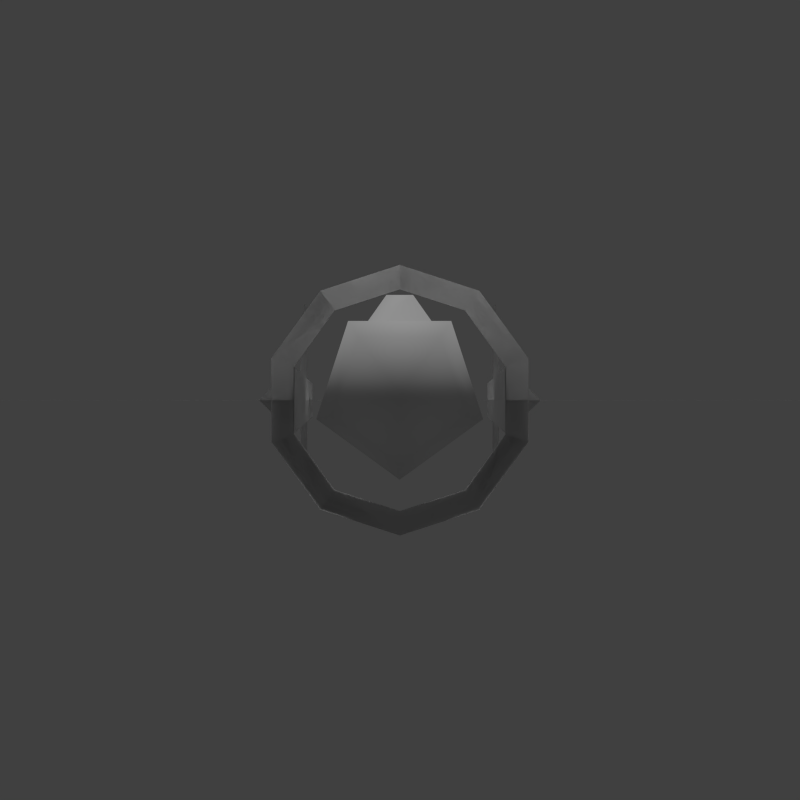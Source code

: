 # Source: interceptor_b_lowpoly.blend  (saved by Blender 2.75.0; exported with 4.5.12 LTS)
import bpy
from mathutils import Matrix  # noqa: F401  (used for matrix-valued properties, if any)

bpy.ops.wm.read_factory_settings(use_empty=True)
scene = bpy.context.scene
scene.name = 'Scene'

# ---- collections
col_collection_1 = bpy.data.collections.new('Collection 1'); scene.collection.children.link(col_collection_1)

# ---- world
world_world = bpy.data.worlds.new('World'); scene.world = world_world
world_world.color = (0.05088, 0.05088, 0.05088)
world_world.use_sun_shadow = False
world_world.sun_shadow_jitter_overblur = 0.0
world_world.cycles.sampling_method = 'MANUAL'
world_world.cycles.sample_map_resolution = 256

# ---- cameras
cam_camera_001 = bpy.data.cameras.new('Camera.001')
cam_camera_001.clip_end = 100.0
cam_camera_001.lens = 35.0
cam_camera_001.sensor_width = 32.0
cam_camera_001.sensor_height = 18.0
cam_camera_001.display_size = 2.0
cam_camera_001.dof.focus_distance = 0.0
cam_camera_001.dof.aperture_fstop = 128.0
cam_camera_001.dof.aperture_blades = 6

# ---- lights
light_sun = bpy.data.lights.new('Sun', 'SUN')
light_sun.transmission_factor = 0.0
light_sun.angle = 0.1993
light_sun.energy = 1.0
light_sun.shadow_buffer_clip_start = 0.5
light_sun.shadow_soft_size = 0.1
light_sun.shadow_cascade_max_distance = 1000.0
light_sun.cycles.use_multiple_importance_sampling = False

# ---- meshes
me_cylinder = bpy.data.meshes.new('Cylinder')
me_cylinder.from_pydata([(1.485, 1.491, -3.549), (1.485, 1.491, -4.13), (1.485, 0.009819, -2.871), (1.485, 0.009819, -3.999), (1.485, -0.988, -3.323), (1.485, -0.988, -4.046), (1.75, 1.521e-07, -0.8777), (1.326, 0.4243, -0.9139), (1.326, -0.4243, -0.9139), (1.671, 3.914e-07, -4.024), (1.404, 0.2673, -4.024), (1.404, -0.2673, -4.024), (-4.092e-07, -0.5271, -0.62), (5.65e-07, -0.5271, 4.195), (-0.5539, -0.1247, -0.62), (-0.5539, -0.1247, 4.195), (-0.3423, 0.5265, -0.62), (-0.3423, 0.5265, 4.195), (0.3423, 0.5265, -0.62), (0.3423, 0.5265, 4.195), (0.5539, -0.1247, -0.62), (0.5539, -0.1247, 4.195), (-0.4129, -0.093, 4.499), (7.005e-07, -0.393, 4.499), (-0.2552, 0.3924, 4.499), (0.2552, 0.3924, 4.499), (0.4129, -0.093, 4.499), (8.513e-07, 0.04115, 4.791), (0.3422, 0.4688, 3.288), (0.1105, 0.8728, 2.748), (-0.3422, 0.4688, 3.288), (-0.1105, 0.8728, 2.748), (0.3422, 0.4688, 0.5841), (0.1105, 0.8728, 1.573), (-0.3422, 0.4688, 0.5841), (-0.1105, 0.8728, 1.573), (1.99e-07, -1.395, 0.9824), (-6.435e-07, -1.395, -1.01), (0.8198, -1.128, 0.9824), (0.8198, -1.128, -1.01), (1.326, -0.431, 0.9824), (1.326, -0.431, -1.01), (1.326, 0.431, 0.9824), (1.326, 0.431, -1.01), (0.8198, 1.128, 0.9824), (0.8198, 1.128, -1.01), (0.8198, -1.128, -1.01), (0.8198, -1.128, 0.9824), (-6.182e-07, -0.2906, -1.219), (-0.3052, -0.06883, -1.219), (-0.1886, 0.29, -1.219), (0.1886, 0.29, -1.219), (0.3052, -0.06883, -1.219), (5.011, 2.493e-07, 0.6048), (5.011, 3.406e-07, -0.6048), (0.3, -5.784e-08, 1.0), (0.3, 9.316e-08, -1.0), (1.479, 2.943e-07, -2.745), (1.479, 3.892e-07, -4.003), (-1.479, 1.202e-07, -2.745), (-1.479, 2.152e-07, -4.003), (-1.485, 1.491, -3.549), (-1.485, 1.491, -4.13), (-1.485, 0.009819, -2.871), (-1.485, 0.009819, -3.999), (-1.485, -0.988, -3.323), (-1.485, -0.988, -4.046), (1.485, 1.491, -3.549), (1.485, 1.491, -4.13), (1.485, 0.009819, -2.871), (1.485, 0.009819, -3.999), (1.485, -0.988, -3.323), (1.485, -0.988, -4.046), (-1.485, 1.491, -3.549), (-1.485, 1.491, -4.13), (-1.485, 0.009819, -2.871), (-1.485, 0.009819, -3.999), (-1.485, -0.988, -3.323), (-1.485, -0.988, -4.046), (1.479, 2.943e-07, -2.745), (1.479, 3.892e-07, -4.003), (-1.479, 1.202e-07, -2.745), (-1.479, 2.152e-07, -4.003), (-1.75, -5.387e-08, -0.8777), (-1.326, 0.4243, -0.9139), (-1.326, -0.4243, -0.9139), (-1.671, 1.946e-07, -4.024), (-1.404, 0.2673, -4.024), (-1.404, -0.2673, -4.024), (-5.011, -3.406e-07, 0.6048), (-5.011, -2.493e-07, -0.6048), (-0.3, -9.316e-08, 1.0), (-0.3, 5.784e-08, -1.0), (-6.435e-07, -1.395, -1.01), (1.99e-07, -1.395, 0.9824), (-0.8198, -1.128, 0.9824), (-0.8198, -1.128, -1.01), (-1.326, -0.431, 0.9824), (-1.326, -0.431, -1.01), (-1.326, 0.431, 0.9824), (-1.326, 0.431, -1.01), (-0.8198, 1.128, 0.9824), (-0.8198, 1.128, -1.01), (-6.874e-07, 1.395, 0.9824), (-5.438e-07, 1.395, -1.01), (5.011, 2.493e-07, 0.6048), (5.011, 3.406e-07, -0.6048), (0.3, -5.784e-08, 1.0), (0.3, 9.316e-08, -1.0), (-5.011, -3.406e-07, 0.6048), (-5.011, -2.493e-07, -0.6048), (-0.3, -9.316e-08, 1.0), (-0.3, 5.784e-08, -1.0), (1.326, -0.431, 0.9824), (1.326, -0.431, -1.01), (1.326, 0.431, 0.9824), (1.326, 0.431, -1.01), (0.8198, 1.128, 0.9824), (0.8198, 1.128, -1.01), (-0.8198, -1.128, 0.9824), (-0.8198, -1.128, -1.01), (-1.326, -0.431, 0.9824), (-1.326, -0.431, -1.01), (-1.326, 0.431, 0.9824), (-1.326, 0.431, -1.01), (-0.8198, 1.128, 0.9824), (-0.8198, 1.128, -1.01), (-6.874e-07, 1.395, 0.9824), (-5.438e-07, 1.395, -1.01)], [], [(0, 2, 3, 1), (3, 2, 4, 5), (10, 11, 8, 7), (10, 7, 6, 9), (6, 8, 11, 9), (7, 8, 6), (11, 10, 9), (12, 13, 15, 14), (14, 15, 17, 16), (16, 17, 19, 18), (21, 19, 25, 26), (20, 21, 13, 12), (18, 19, 21, 20), (18, 20, 52, 51), (17, 15, 22, 24), (13, 21, 26, 23), (15, 13, 23, 22), (19, 17, 24, 25), (26, 25, 27), (24, 22, 27), (23, 26, 27), (25, 24, 27), (22, 23, 27), (29, 31, 30, 28), (31, 35, 34, 30), (35, 33, 32, 34), (33, 29, 28, 32), (33, 35, 31, 29), (36, 37, 39, 38), (38, 39, 41, 40), (40, 41, 43, 42), (42, 43, 45, 44), (47, 113, 114, 46), (48, 49, 50, 51, 52), (14, 16, 50, 49), (20, 12, 48, 52), (12, 14, 49, 48), (16, 18, 51, 50), (53, 54, 56, 55), (57, 58, 60, 59), (61, 62, 64, 63), (64, 66, 65, 63), (67, 68, 70, 69), (70, 72, 71, 69), (73, 75, 76, 74), (76, 75, 77, 78), (79, 81, 82, 80), (87, 84, 85, 88), (87, 86, 83, 84), (83, 86, 88, 85), (84, 83, 85), (88, 86, 87), (89, 91, 92, 90), (94, 47, 46, 93), (95, 97, 98, 96), (97, 99, 100, 98), (99, 101, 102, 100), (101, 103, 104, 102), (105, 107, 108, 106), (109, 110, 112, 111), (44, 45, 104, 103), (36, 95, 96, 37), (113, 115, 116, 114), (115, 117, 118, 116), (119, 120, 122, 121), (121, 122, 124, 123), (123, 124, 126, 125), (125, 126, 128, 127), (117, 127, 128, 118), (94, 93, 120, 119)])
me_cylinder.polygons.foreach_set('use_smooth', [0, 0, 0, 0, 0, 0, 0, 1, 1, 1, 1, 1, 1, 1, 1, 1, 1, 1, 1, 1, 1, 1, 1, 1, 1, 1, 1, 1, 1, 1, 1, 1, 1, 1, 1, 1, 1, 1, 0, 0, 0, 0, 0, 0, 0, 0, 0, 0, 0, 0, 0, 0, 0, 1, 1, 1, 1, 1, 0, 0, 1, 1, 1, 1, 1, 1, 1, 1, 1, 1])
_uv = me_cylinder.uv_layers.new(name='UVMap')
_uv.uv.foreach_set('vector', [0.8932, 0.4867, 0.7359, 0.5587, 0.7359, 0.4389, 0.8932, 0.4251, 0.7359, 0.4389, 0.7359, 0.5587, 0.63, 0.5107, 0.63, 0.4339, 0.5229, 0.4307, 0.5798, 0.4251, 0.6296, 0.7543, 0.5393, 0.7633, 0.5229, 0.4307, 0.5393, 0.7633, 0.4654, 0.7096, 0.487, 0.4513, 0.4654, 0.7096, 0.3835, 0.7503, 0.4549, 0.4251, 0.487, 0.4513, 0.5393, 0.7633, 0.3835, 0.7503, 0.4654, 0.7096, 0.4549, 0.4251, 0.5229, 0.4307, 0.487, 0.4513, 0.3409, 0.1145, 0.3831, 0.6301, 0.3053, 0.6357, 0.2704, 0.1412, 0.2704, 0.1412, 0.3053, 0.6357, 0.2275, 0.6395, 0.2056, 0.1554, 0.2056, 0.1554, 0.2275, 0.6395, 0.1499, 0.6415, 0.1419, 0.1583, 0.0974, 0.6997, 0.1499, 0.6415, 0.1648, 0.6751, 0.1331, 0.7145, 0.07717, 0.1512, 0.07283, 0.6417, 0.0002052, 0.641, 0.004586, 0.1303, 0.1419, 0.1583, 0.1499, 0.6415, 0.07283, 0.6417, 0.07717, 0.1512, 0.1419, 0.1583, 0.07717, 0.1512, 0.09377, 0.07894, 0.1438, 0.08275, 0.2275, 0.6395, 0.2833, 0.6979, 0.2471, 0.7139, 0.2145, 0.6757, 0.1001, 0.7836, 0.0974, 0.6997, 0.1331, 0.7145, 0.1401, 0.771, 0.2833, 0.6979, 0.2818, 0.7836, 0.2408, 0.7713, 0.2471, 0.7139, 0.1499, 0.6415, 0.2275, 0.6395, 0.2145, 0.6757, 0.1648, 0.6751, 0.1331, 0.7145, 0.1648, 0.6751, 0.19, 0.7287, 0.2145, 0.6757, 0.2471, 0.7139, 0.19, 0.7287, 0.1401, 0.771, 0.1331, 0.7145, 0.19, 0.7287, 0.1648, 0.6751, 0.2145, 0.6757, 0.19, 0.7287, 0.2471, 0.7139, 0.2408, 0.7713, 0.19, 0.7287, 0.9306, 0.2248, 0.9515, 0.2278, 0.9998, 0.3002, 0.8843, 0.2975, 0.9515, 0.2278, 0.9527, 0.1185, 0.991, 0.0002052, 0.9998, 0.3002, 0.9527, 0.1185, 0.9304, 0.1173, 0.8908, 0.0002052, 0.991, 0.0002052, 0.9304, 0.1173, 0.9306, 0.2248, 0.8843, 0.2975, 0.8908, 0.0002052, 0.9304, 0.1173, 0.9527, 0.1185, 0.9515, 0.2278, 0.9306, 0.2248, 0.3835, 0.4246, 0.3835, 0.213, 0.4751, 0.213, 0.4751, 0.4246, 0.4751, 0.4246, 0.4751, 0.213, 0.5666, 0.213, 0.5666, 0.4246, 0.5666, 0.4246, 0.5666, 0.213, 0.6581, 0.213, 0.6581, 0.4246, 0.6581, 0.4246, 0.6581, 0.213, 0.7497, 0.213, 0.7497, 0.4246, 0.4751, 0.4246, 0.5666, 0.4246, 0.5666, 0.213, 0.4751, 0.213, 0.1593, 0.0002052, 0.2048, 0.02509, 0.1953, 0.0761, 0.1438, 0.08275, 0.1215, 0.03584, 0.2704, 0.1412, 0.2056, 0.1554, 0.1953, 0.0761, 0.247, 0.06826, 0.07717, 0.1512, 0.004586, 0.1303, 0.04911, 0.06209, 0.09377, 0.07894, 0.3409, 0.1145, 0.2704, 0.1412, 0.247, 0.06826, 0.2912, 0.04822, 0.2056, 0.1554, 0.1419, 0.1583, 0.1438, 0.08275, 0.1953, 0.0761, 0.8839, 0.04217, 0.8839, 0.1706, 0.3835, 0.2126, 0.3835, 0.0002052, 0.6976, 0.7637, 0.6976, 0.8973, 0.3835, 0.8973, 0.3835, 0.7637, 0.8932, 0.4867, 0.8932, 0.4251, 0.7359, 0.4389, 0.7359, 0.5587, 0.7359, 0.4389, 0.63, 0.4339, 0.63, 0.5107, 0.7359, 0.5587, 0.8932, 0.4867, 0.8932, 0.4251, 0.7359, 0.4389, 0.7359, 0.5587, 0.7359, 0.4389, 0.63, 0.4339, 0.63, 0.5107, 0.7359, 0.5587, 0.8932, 0.4867, 0.7359, 0.5587, 0.7359, 0.4389, 0.8932, 0.4251, 0.7359, 0.4389, 0.7359, 0.5587, 0.63, 0.5107, 0.63, 0.4339, 0.6976, 0.7637, 0.3835, 0.7637, 0.3835, 0.8973, 0.6976, 0.8973, 0.5229, 0.4307, 0.5393, 0.7633, 0.6296, 0.7543, 0.5798, 0.4251, 0.5229, 0.4307, 0.487, 0.4513, 0.4654, 0.7096, 0.5393, 0.7633, 0.4654, 0.7096, 0.487, 0.4513, 0.4549, 0.4251, 0.3835, 0.7503, 0.5393, 0.7633, 0.4654, 0.7096, 0.3835, 0.7503, 0.4549, 0.4251, 0.487, 0.4513, 0.5229, 0.4307, 0.8839, 0.04217, 0.3835, 0.0002052, 0.3835, 0.2126, 0.8839, 0.1706, 0.3835, 0.4246, 0.4751, 0.4246, 0.4751, 0.213, 0.3835, 0.213, 0.4751, 0.4246, 0.5666, 0.4246, 0.5666, 0.213, 0.4751, 0.213, 0.5666, 0.4246, 0.6581, 0.4246, 0.6581, 0.213, 0.5666, 0.213, 0.6581, 0.4246, 0.7497, 0.4246, 0.7497, 0.213, 0.6581, 0.213, 0.7497, 0.4246, 0.8412, 0.4246, 0.8412, 0.213, 0.7497, 0.213, 0.8839, 0.04217, 0.3835, 0.0002052, 0.3835, 0.2126, 0.8839, 0.1706, 0.8839, 0.04217, 0.8839, 0.1706, 0.3835, 0.2126, 0.3835, 0.0002052, 0.7497, 0.4246, 0.7497, 0.213, 0.8412, 0.213, 0.8412, 0.4246, 0.3835, 0.4246, 0.4751, 0.4246, 0.4751, 0.213, 0.3835, 0.213, 0.5666, 0.4246, 0.6581, 0.4246, 0.6581, 0.213, 0.5666, 0.213, 0.6581, 0.4246, 0.7497, 0.4246, 0.7497, 0.213, 0.6581, 0.213, 0.4751, 0.4246, 0.4751, 0.213, 0.5666, 0.213, 0.5666, 0.4246, 0.5666, 0.4246, 0.5666, 0.213, 0.6581, 0.213, 0.6581, 0.4246, 0.6581, 0.4246, 0.6581, 0.213, 0.7497, 0.213, 0.7497, 0.4246, 0.7497, 0.4246, 0.7497, 0.213, 0.8412, 0.213, 0.8412, 0.4246, 0.7497, 0.4246, 0.8412, 0.4246, 0.8412, 0.213, 0.7497, 0.213, 0.3835, 0.4246, 0.3835, 0.213, 0.4751, 0.213, 0.4751, 0.4246])
me_cylinder.use_remesh_preserve_volume = False
me_cylinder.use_remesh_preserve_attributes = False
me_cylinder.use_mirror_vertex_groups = False
me_cylinder.update()

# ---- objects
ob_cylinder = bpy.data.objects.new('Cylinder', me_cylinder)
ob_camera = bpy.data.objects.new('Camera', cam_camera_001)
ob_sun = bpy.data.objects.new('Sun', light_sun)

# ---- transforms, parenting, visibility, modifiers, constraints
ob_cylinder.location = (0.0, 0.0, 0.0)
ob_cylinder.rotation_euler = (1.571, 5.886e-08, -1.571)
ob_cylinder.lineart.crease_threshold = 0.0
ob_camera.location = (-10.0, 0.0, 0.0)
ob_camera.rotation_euler = (1.571, -7.55e-08, -1.571)
ob_camera.lineart.crease_threshold = 0.0
ob_sun.location = (0.0, 0.0, 4.949)
ob_sun.rotation_euler = (0.0, -0.0, -2.269)
ob_sun.lineart.crease_threshold = 0.0

# ---- collection membership
col_collection_1.objects.link(ob_cylinder)
col_collection_1.objects.link(ob_camera)
col_collection_1.objects.link(ob_sun)

# ---- scene / render settings (as saved in the file)
scene.camera = ob_camera
scene.frame_start = 1; scene.frame_end = 250; scene.frame_set(1)
scene.render.engine = 'BLENDER_EEVEE_NEXT'
scene.render.resolution_x = 128
scene.render.resolution_y = 128
scene.render.dither_intensity = 0.0
scene.render.film_transparent = True
scene.cycles.use_denoising = False
scene.cycles.samples = 10
scene.cycles.sampling_pattern = 'TABULATED_SOBOL'
scene.cycles.light_sampling_threshold = 0.0
scene.cycles.use_adaptive_sampling = False
scene.cycles.use_light_tree = False
scene.cycles.blur_glossy = 0.0
scene.cycles.pixel_filter_type = 'GAUSSIAN'
scene.cycles.sample_clamp_indirect = 0.0
scene.view_settings.view_transform = 'Standard'
bpy.context.view_layer.update()
